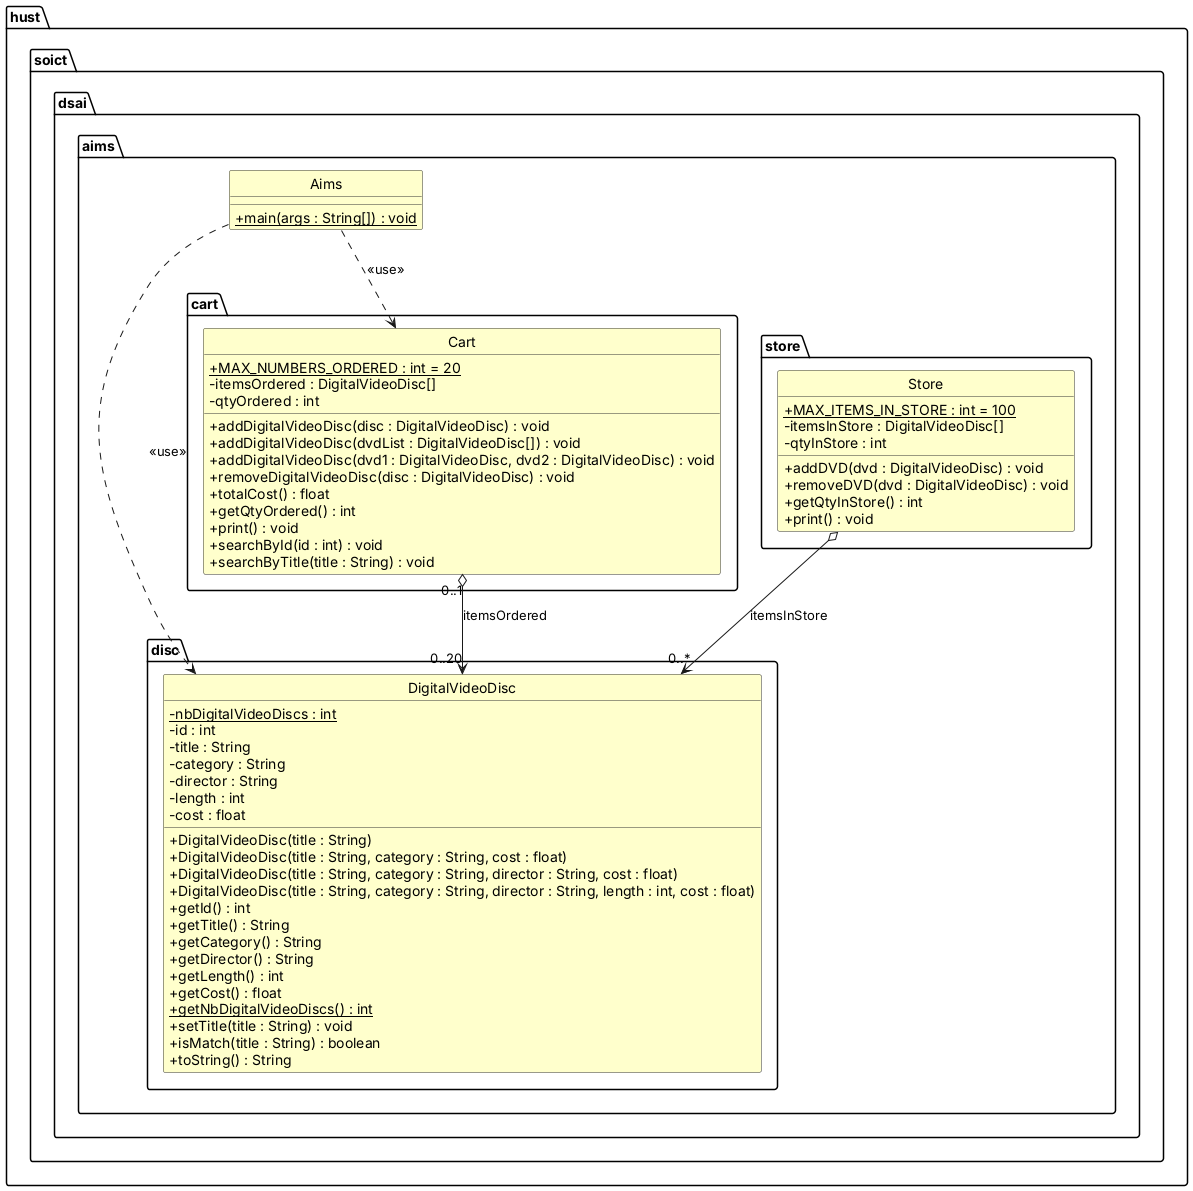

The diagram above was rendered by PlantUML. Its source (embedded in the PNG):
@startuml class
skinparam classAttributeIconSize 0
skinparam classBackgroundColor #FFFFCC
skinparam classBorderColor #333333
hide circle

package hust.soict.dsai.aims {
  class Aims {
    + {static} main(args : String[]) : void
  }
}
package hust.soict.dsai.aims.disc {
  class DigitalVideoDisc {
    - {static} nbDigitalVideoDiscs : int
    - id : int
    - title : String
    - category : String
    - director : String
    - length : int
    - cost : float
    + DigitalVideoDisc(title : String)
    + DigitalVideoDisc(title : String, category : String, cost : float)
    + DigitalVideoDisc(title : String, category : String, director : String, cost : float)
    + DigitalVideoDisc(title : String, category : String, director : String, length : int, cost : float)
    + getId() : int
    + getTitle() : String
    + getCategory() : String
    + getDirector() : String
    + getLength() : int
    + getCost() : float
    + {static} getNbDigitalVideoDiscs() : int
    + setTitle(title : String) : void
    + isMatch(title : String) : boolean
    + toString() : String
  }
}
package hust.soict.dsai.aims.cart {
  class Cart {
    + {static} MAX_NUMBERS_ORDERED : int = 20
    - itemsOrdered : DigitalVideoDisc[]
    - qtyOrdered : int
    + addDigitalVideoDisc(disc : DigitalVideoDisc) : void
    + addDigitalVideoDisc(dvdList : DigitalVideoDisc[]) : void
    + addDigitalVideoDisc(dvd1 : DigitalVideoDisc, dvd2 : DigitalVideoDisc) : void
    + removeDigitalVideoDisc(disc : DigitalVideoDisc) : void
    + totalCost() : float
    + getQtyOrdered() : int
    + print() : void
    + searchById(id : int) : void
    + searchByTitle(title : String) : void
  }
}
package hust.soict.dsai.aims.store {
  class Store {
    + {static} MAX_ITEMS_IN_STORE : int = 100
    - itemsInStore : DigitalVideoDisc[]
    - qtyInStore : int
    + addDVD(dvd : DigitalVideoDisc) : void
    + removeDVD(dvd : DigitalVideoDisc) : void
    + getQtyInStore() : int
    + print() : void
  }
}

Cart "0..1" o--> "0..20" DigitalVideoDisc : itemsOrdered
Store o--> "0..*" DigitalVideoDisc : itemsInStore
Aims ..> Cart : <<use>>
Aims ..> DigitalVideoDisc : <<use>>
@enduml